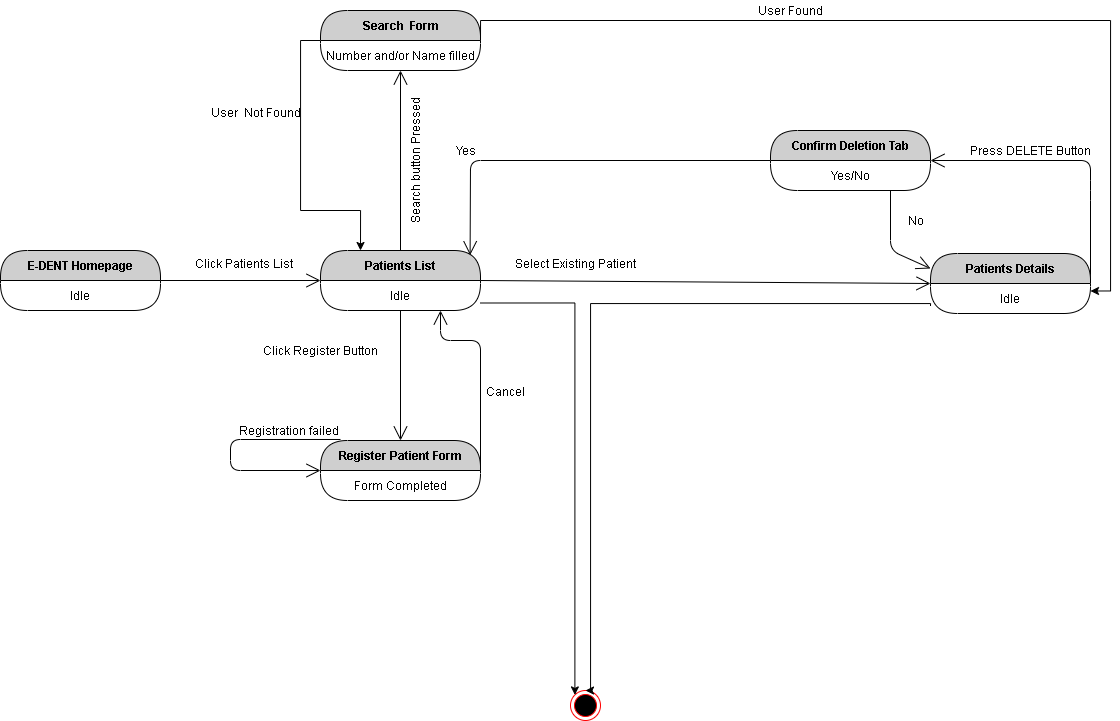

The diagram above was exported from draw.io. Its source (the exported page's mxGraphModel, read from the mxfile embedded in the PNG):
<mxGraphModel dx="1021" dy="600" grid="1" gridSize="10" guides="1" tooltips="1" connect="1" arrows="1" fold="1" page="1" pageScale="1" pageWidth="850" pageHeight="1100" math="0" shadow="0">
  <root>
    <mxCell id="4Ad3fD2ZG1zzjqVumbTR-0" />
    <mxCell id="4Ad3fD2ZG1zzjqVumbTR-1" parent="4Ad3fD2ZG1zzjqVumbTR-0" />
    <mxCell id="4Ad3fD2ZG1zzjqVumbTR-2" value="E-DENT Homepage" style="swimlane;html=1;fontStyle=1;align=center;verticalAlign=middle;childLayout=stackLayout;horizontal=1;startSize=30;horizontalStack=0;resizeParent=0;resizeLast=1;container=0;fontColor=#000000;collapsible=0;rounded=1;arcSize=30;strokeColor=#000000;fillColor=#CFCFCF;swimlaneFillColor=#FFFFFF;dropTarget=0;" vertex="1" parent="4Ad3fD2ZG1zzjqVumbTR-1">
      <mxGeometry x="40" y="300" width="160" height="60" as="geometry" />
    </mxCell>
    <mxCell id="4Ad3fD2ZG1zzjqVumbTR-3" value="Idle" style="text;html=1;strokeColor=none;fillColor=none;align=center;verticalAlign=middle;spacingLeft=4;spacingRight=4;whiteSpace=wrap;overflow=hidden;rotatable=0;fontColor=#000000;" vertex="1" parent="4Ad3fD2ZG1zzjqVumbTR-2">
      <mxGeometry y="30" width="160" height="30" as="geometry" />
    </mxCell>
    <mxCell id="4Ad3fD2ZG1zzjqVumbTR-4" value="" style="endArrow=open;endFill=1;endSize=12;html=1;strokeColor=#000000;exitX=1;exitY=0;exitDx=0;exitDy=0;entryX=0;entryY=0;entryDx=0;entryDy=0;" edge="1" parent="4Ad3fD2ZG1zzjqVumbTR-1" source="4Ad3fD2ZG1zzjqVumbTR-3" target="4Ad3fD2ZG1zzjqVumbTR-6">
      <mxGeometry width="160" relative="1" as="geometry">
        <mxPoint x="220" y="330" as="sourcePoint" />
        <mxPoint x="360" y="330" as="targetPoint" />
      </mxGeometry>
    </mxCell>
    <mxCell id="4Ad3fD2ZG1zzjqVumbTR-5" value="Patients List" style="swimlane;html=1;fontStyle=1;align=center;verticalAlign=middle;childLayout=stackLayout;horizontal=1;startSize=30;horizontalStack=0;resizeParent=0;resizeLast=1;container=0;fontColor=#000000;collapsible=0;rounded=1;arcSize=30;strokeColor=#000000;fillColor=#CFCFCF;swimlaneFillColor=#FFFFFF;dropTarget=0;" vertex="1" parent="4Ad3fD2ZG1zzjqVumbTR-1">
      <mxGeometry x="360" y="300" width="160" height="60" as="geometry" />
    </mxCell>
    <mxCell id="4Ad3fD2ZG1zzjqVumbTR-6" value="Idle" style="text;html=1;strokeColor=none;fillColor=none;align=center;verticalAlign=middle;spacingLeft=4;spacingRight=4;whiteSpace=wrap;overflow=hidden;rotatable=0;fontColor=#000000;" vertex="1" parent="4Ad3fD2ZG1zzjqVumbTR-5">
      <mxGeometry y="30" width="160" height="30" as="geometry" />
    </mxCell>
    <mxCell id="4Ad3fD2ZG1zzjqVumbTR-7" value="" style="endArrow=open;endFill=1;endSize=12;html=1;strokeColor=#000000;exitX=1;exitY=0;exitDx=0;exitDy=0;entryX=0;entryY=0;entryDx=0;entryDy=0;" edge="1" parent="4Ad3fD2ZG1zzjqVumbTR-1" source="4Ad3fD2ZG1zzjqVumbTR-6" target="4Ad3fD2ZG1zzjqVumbTR-17">
      <mxGeometry width="160" relative="1" as="geometry">
        <mxPoint x="530" y="330" as="sourcePoint" />
        <mxPoint x="690" y="330" as="targetPoint" />
      </mxGeometry>
    </mxCell>
    <mxCell id="4Ad3fD2ZG1zzjqVumbTR-8" value="" style="endArrow=open;endFill=1;endSize=12;html=1;strokeColor=#000000;exitX=0.5;exitY=1;exitDx=0;exitDy=0;entryX=0.5;entryY=0;entryDx=0;entryDy=0;" edge="1" parent="4Ad3fD2ZG1zzjqVumbTR-1" source="4Ad3fD2ZG1zzjqVumbTR-6" target="4Ad3fD2ZG1zzjqVumbTR-9">
      <mxGeometry width="160" relative="1" as="geometry">
        <mxPoint x="340" y="480" as="sourcePoint" />
        <mxPoint x="440" y="490" as="targetPoint" />
      </mxGeometry>
    </mxCell>
    <mxCell id="4Ad3fD2ZG1zzjqVumbTR-9" value="Register Patient Form" style="swimlane;html=1;fontStyle=1;align=center;verticalAlign=middle;childLayout=stackLayout;horizontal=1;startSize=30;horizontalStack=0;resizeParent=0;resizeLast=1;container=0;fontColor=#000000;collapsible=0;rounded=1;arcSize=30;strokeColor=#000000;fillColor=#CFCFCF;swimlaneFillColor=#FFFFFF;dropTarget=0;" vertex="1" parent="4Ad3fD2ZG1zzjqVumbTR-1">
      <mxGeometry x="360" y="490" width="160" height="60" as="geometry" />
    </mxCell>
    <mxCell id="4Ad3fD2ZG1zzjqVumbTR-10" value="Form Completed" style="text;html=1;strokeColor=none;fillColor=none;align=center;verticalAlign=middle;spacingLeft=4;spacingRight=4;whiteSpace=wrap;overflow=hidden;rotatable=0;fontColor=#000000;" vertex="1" parent="4Ad3fD2ZG1zzjqVumbTR-9">
      <mxGeometry y="30" width="160" height="30" as="geometry" />
    </mxCell>
    <mxCell id="4Ad3fD2ZG1zzjqVumbTR-11" value="" style="endArrow=open;endFill=1;endSize=12;html=1;strokeColor=#000000;exitX=0.125;exitY=-0.017;exitDx=0;exitDy=0;exitPerimeter=0;entryX=0;entryY=0;entryDx=0;entryDy=0;" edge="1" parent="4Ad3fD2ZG1zzjqVumbTR-9" source="4Ad3fD2ZG1zzjqVumbTR-9" target="4Ad3fD2ZG1zzjqVumbTR-10">
      <mxGeometry width="160" relative="1" as="geometry">
        <mxPoint x="-10" y="130" as="sourcePoint" />
        <mxPoint x="150" y="130" as="targetPoint" />
        <Array as="points">
          <mxPoint x="-90" y="-1" />
          <mxPoint x="-90" y="30" />
        </Array>
      </mxGeometry>
    </mxCell>
    <mxCell id="4Ad3fD2ZG1zzjqVumbTR-13" value="Click Register Button" style="text;html=1;align=center;verticalAlign=middle;resizable=0;points=[];autosize=1;" vertex="1" parent="4Ad3fD2ZG1zzjqVumbTR-1">
      <mxGeometry x="295" y="390" width="130" height="20" as="geometry" />
    </mxCell>
    <mxCell id="4Ad3fD2ZG1zzjqVumbTR-14" value="Select Existing Patient" style="text;html=1;align=center;verticalAlign=middle;resizable=0;points=[];autosize=1;" vertex="1" parent="4Ad3fD2ZG1zzjqVumbTR-1">
      <mxGeometry x="545" y="303" width="140" height="20" as="geometry" />
    </mxCell>
    <mxCell id="4Ad3fD2ZG1zzjqVumbTR-15" value="Click Patients List" style="text;html=1;align=center;verticalAlign=middle;resizable=0;points=[];autosize=1;" vertex="1" parent="4Ad3fD2ZG1zzjqVumbTR-1">
      <mxGeometry x="228" y="303" width="110" height="20" as="geometry" />
    </mxCell>
    <mxCell id="4Ad3fD2ZG1zzjqVumbTR-22" value="Registration failed" style="text;html=1;align=center;verticalAlign=middle;resizable=0;points=[];autosize=1;" vertex="1" parent="4Ad3fD2ZG1zzjqVumbTR-1">
      <mxGeometry x="268" y="470" width="120" height="20" as="geometry" />
    </mxCell>
    <mxCell id="4Ad3fD2ZG1zzjqVumbTR-26" value="" style="endArrow=open;endFill=1;endSize=12;html=1;strokeColor=#000000;exitX=1;exitY=0;exitDx=0;exitDy=0;entryX=0.75;entryY=1;entryDx=0;entryDy=0;" edge="1" parent="4Ad3fD2ZG1zzjqVumbTR-1" source="4Ad3fD2ZG1zzjqVumbTR-10" target="4Ad3fD2ZG1zzjqVumbTR-6">
      <mxGeometry width="160" relative="1" as="geometry">
        <mxPoint x="540" y="540" as="sourcePoint" />
        <mxPoint x="700" y="540" as="targetPoint" />
        <Array as="points">
          <mxPoint x="520" y="390" />
          <mxPoint x="480" y="390" />
        </Array>
      </mxGeometry>
    </mxCell>
    <mxCell id="4Ad3fD2ZG1zzjqVumbTR-27" value="Cancel&amp;nbsp;" style="text;html=1;align=center;verticalAlign=middle;resizable=0;points=[];autosize=1;" vertex="1" parent="4Ad3fD2ZG1zzjqVumbTR-1">
      <mxGeometry x="516" y="431" width="60" height="20" as="geometry" />
    </mxCell>
    <mxCell id="4Ad3fD2ZG1zzjqVumbTR-28" value="Press DELETE Button" style="text;html=1;align=center;verticalAlign=middle;resizable=0;points=[];autosize=1;" vertex="1" parent="4Ad3fD2ZG1zzjqVumbTR-1">
      <mxGeometry x="1000" y="190" width="140" height="20" as="geometry" />
    </mxCell>
    <mxCell id="4Ad3fD2ZG1zzjqVumbTR-29" value="" style="endArrow=open;endFill=1;endSize=12;html=1;strokeColor=#000000;exitX=1;exitY=0;exitDx=0;exitDy=0;entryX=1;entryY=0;entryDx=0;entryDy=0;" edge="1" parent="4Ad3fD2ZG1zzjqVumbTR-1" source="4Ad3fD2ZG1zzjqVumbTR-17" target="4Ad3fD2ZG1zzjqVumbTR-31">
      <mxGeometry width="160" relative="1" as="geometry">
        <mxPoint x="910" y="330" as="sourcePoint" />
        <mxPoint x="1070" y="330" as="targetPoint" />
        <Array as="points">
          <mxPoint x="1130" y="240" />
          <mxPoint x="1130" y="210" />
        </Array>
      </mxGeometry>
    </mxCell>
    <mxCell id="4Ad3fD2ZG1zzjqVumbTR-32" value="" style="endArrow=open;endFill=1;endSize=12;html=1;strokeColor=#000000;exitX=0;exitY=0;exitDx=0;exitDy=0;entryX=0.935;entryY=0.078;entryDx=0;entryDy=0;entryPerimeter=0;" edge="1" parent="4Ad3fD2ZG1zzjqVumbTR-1" source="4Ad3fD2ZG1zzjqVumbTR-31" target="4Ad3fD2ZG1zzjqVumbTR-5">
      <mxGeometry width="160" relative="1" as="geometry">
        <mxPoint x="380" y="230" as="sourcePoint" />
        <mxPoint x="540" y="230" as="targetPoint" />
        <Array as="points">
          <mxPoint x="510" y="210" />
        </Array>
      </mxGeometry>
    </mxCell>
    <mxCell id="4Ad3fD2ZG1zzjqVumbTR-33" value="Yes&lt;br&gt;" style="text;html=1;align=center;verticalAlign=middle;resizable=0;points=[];autosize=1;" vertex="1" parent="4Ad3fD2ZG1zzjqVumbTR-1">
      <mxGeometry x="485" y="190" width="40" height="20" as="geometry" />
    </mxCell>
    <mxCell id="4Ad3fD2ZG1zzjqVumbTR-34" value="" style="endArrow=open;endFill=1;endSize=12;html=1;strokeColor=#000000;exitX=0.75;exitY=1;exitDx=0;exitDy=0;entryX=0;entryY=0.25;entryDx=0;entryDy=0;" edge="1" parent="4Ad3fD2ZG1zzjqVumbTR-1" source="4Ad3fD2ZG1zzjqVumbTR-31" target="4Ad3fD2ZG1zzjqVumbTR-16">
      <mxGeometry width="160" relative="1" as="geometry">
        <mxPoint x="700" y="270" as="sourcePoint" />
        <mxPoint x="860" y="270" as="targetPoint" />
        <Array as="points">
          <mxPoint x="930" y="300" />
        </Array>
      </mxGeometry>
    </mxCell>
    <mxCell id="4Ad3fD2ZG1zzjqVumbTR-35" value="No" style="text;html=1;align=center;verticalAlign=middle;resizable=0;points=[];autosize=1;" vertex="1" parent="4Ad3fD2ZG1zzjqVumbTR-1">
      <mxGeometry x="940" y="260" width="30" height="20" as="geometry" />
    </mxCell>
    <mxCell id="4Ad3fD2ZG1zzjqVumbTR-47" style="edgeStyle=orthogonalEdgeStyle;rounded=0;orthogonalLoop=1;jettySize=auto;html=1;exitX=0;exitY=0.5;exitDx=0;exitDy=0;entryX=0.25;entryY=0;entryDx=0;entryDy=0;" edge="1" parent="4Ad3fD2ZG1zzjqVumbTR-1" source="4Ad3fD2ZG1zzjqVumbTR-41" target="4Ad3fD2ZG1zzjqVumbTR-5">
      <mxGeometry relative="1" as="geometry">
        <Array as="points">
          <mxPoint x="340" y="90" />
          <mxPoint x="340" y="260" />
          <mxPoint x="400" y="260" />
        </Array>
      </mxGeometry>
    </mxCell>
    <mxCell id="4Ad3fD2ZG1zzjqVumbTR-41" value="Search&amp;nbsp; Form" style="swimlane;html=1;fontStyle=1;align=center;verticalAlign=middle;childLayout=stackLayout;horizontal=1;startSize=30;horizontalStack=0;resizeParent=0;resizeLast=1;container=0;fontColor=#000000;collapsible=0;rounded=1;arcSize=30;strokeColor=#000000;fillColor=#CFCFCF;swimlaneFillColor=#FFFFFF;dropTarget=0;" vertex="1" parent="4Ad3fD2ZG1zzjqVumbTR-1">
      <mxGeometry x="360" y="60" width="160" height="60" as="geometry" />
    </mxCell>
    <mxCell id="4Ad3fD2ZG1zzjqVumbTR-42" value="Number and/or Name filled" style="text;html=1;strokeColor=none;fillColor=none;align=center;verticalAlign=middle;spacingLeft=4;spacingRight=4;whiteSpace=wrap;overflow=hidden;rotatable=0;fontColor=#000000;" vertex="1" parent="4Ad3fD2ZG1zzjqVumbTR-41">
      <mxGeometry y="30" width="160" height="30" as="geometry" />
    </mxCell>
    <mxCell id="4Ad3fD2ZG1zzjqVumbTR-43" value="Idle" style="text;html=1;strokeColor=none;fillColor=none;align=center;verticalAlign=middle;spacingLeft=4;spacingRight=4;whiteSpace=wrap;overflow=hidden;rotatable=0;fontColor=#000000;" vertex="1" parent="4Ad3fD2ZG1zzjqVumbTR-41">
      <mxGeometry y="60" width="160" as="geometry" />
    </mxCell>
    <mxCell id="4Ad3fD2ZG1zzjqVumbTR-36" value="" style="ellipse;html=1;shape=endState;fillColor=#000000;strokeColor=#ff0000;" vertex="1" parent="4Ad3fD2ZG1zzjqVumbTR-1">
      <mxGeometry x="610" y="740" width="30" height="30" as="geometry" />
    </mxCell>
    <mxCell id="4Ad3fD2ZG1zzjqVumbTR-37" style="edgeStyle=orthogonalEdgeStyle;rounded=0;orthogonalLoop=1;jettySize=auto;html=1;exitX=0;exitY=0.75;exitDx=0;exitDy=0;entryX=0.5;entryY=0;entryDx=0;entryDy=0;" edge="1" parent="4Ad3fD2ZG1zzjqVumbTR-1" source="4Ad3fD2ZG1zzjqVumbTR-17" target="4Ad3fD2ZG1zzjqVumbTR-36">
      <mxGeometry relative="1" as="geometry">
        <Array as="points">
          <mxPoint x="630" y="353" />
          <mxPoint x="630" y="740" />
        </Array>
      </mxGeometry>
    </mxCell>
    <mxCell id="4Ad3fD2ZG1zzjqVumbTR-38" style="edgeStyle=orthogonalEdgeStyle;rounded=0;orthogonalLoop=1;jettySize=auto;html=1;exitX=1;exitY=0.75;exitDx=0;exitDy=0;entryX=0;entryY=0;entryDx=0;entryDy=0;" edge="1" parent="4Ad3fD2ZG1zzjqVumbTR-1" source="4Ad3fD2ZG1zzjqVumbTR-6" target="4Ad3fD2ZG1zzjqVumbTR-36">
      <mxGeometry relative="1" as="geometry" />
    </mxCell>
    <mxCell id="4Ad3fD2ZG1zzjqVumbTR-16" value="Patients Details" style="swimlane;html=1;fontStyle=1;align=center;verticalAlign=middle;childLayout=stackLayout;horizontal=1;startSize=30;horizontalStack=0;resizeParent=0;resizeLast=1;container=0;fontColor=#000000;collapsible=0;rounded=1;arcSize=30;strokeColor=#000000;fillColor=#CFCFCF;swimlaneFillColor=#FFFFFF;dropTarget=0;" vertex="1" parent="4Ad3fD2ZG1zzjqVumbTR-1">
      <mxGeometry x="970" y="303" width="160" height="60" as="geometry" />
    </mxCell>
    <mxCell id="4Ad3fD2ZG1zzjqVumbTR-17" value="Idle" style="text;html=1;strokeColor=none;fillColor=none;align=center;verticalAlign=middle;spacingLeft=4;spacingRight=4;whiteSpace=wrap;overflow=hidden;rotatable=0;fontColor=#000000;" vertex="1" parent="4Ad3fD2ZG1zzjqVumbTR-16">
      <mxGeometry y="30" width="160" height="30" as="geometry" />
    </mxCell>
    <mxCell id="4Ad3fD2ZG1zzjqVumbTR-30" value="Confirm Deletion Tab" style="swimlane;html=1;fontStyle=1;align=center;verticalAlign=middle;childLayout=stackLayout;horizontal=1;startSize=30;horizontalStack=0;resizeParent=0;resizeLast=1;container=0;fontColor=#000000;collapsible=0;rounded=1;arcSize=30;strokeColor=#000000;fillColor=#CFCFCF;swimlaneFillColor=#FFFFFF;dropTarget=0;" vertex="1" parent="4Ad3fD2ZG1zzjqVumbTR-1">
      <mxGeometry x="810" y="180" width="160" height="60" as="geometry" />
    </mxCell>
    <mxCell id="4Ad3fD2ZG1zzjqVumbTR-31" value="Yes/No" style="text;html=1;strokeColor=none;fillColor=none;align=center;verticalAlign=middle;spacingLeft=4;spacingRight=4;whiteSpace=wrap;overflow=hidden;rotatable=0;fontColor=#000000;" vertex="1" parent="4Ad3fD2ZG1zzjqVumbTR-30">
      <mxGeometry y="30" width="160" height="30" as="geometry" />
    </mxCell>
    <mxCell id="4Ad3fD2ZG1zzjqVumbTR-40" value="" style="endArrow=open;endFill=1;endSize=12;html=1;strokeColor=#000000;exitX=0.5;exitY=0;exitDx=0;exitDy=0;entryX=0.5;entryY=1;entryDx=0;entryDy=0;" edge="1" parent="4Ad3fD2ZG1zzjqVumbTR-1" source="4Ad3fD2ZG1zzjqVumbTR-5" target="4Ad3fD2ZG1zzjqVumbTR-42">
      <mxGeometry width="160" relative="1" as="geometry">
        <mxPoint x="400" y="200" as="sourcePoint" />
        <mxPoint x="440" y="170" as="targetPoint" />
      </mxGeometry>
    </mxCell>
    <mxCell id="4Ad3fD2ZG1zzjqVumbTR-44" value="Search button Pressed" style="text;html=1;align=center;verticalAlign=middle;resizable=0;points=[];autosize=1;rotation=-90;" vertex="1" parent="4Ad3fD2ZG1zzjqVumbTR-1">
      <mxGeometry x="385" y="200" width="140" height="20" as="geometry" />
    </mxCell>
    <mxCell id="4Ad3fD2ZG1zzjqVumbTR-45" style="edgeStyle=orthogonalEdgeStyle;rounded=0;orthogonalLoop=1;jettySize=auto;html=1;exitX=1;exitY=0;exitDx=0;exitDy=0;entryX=1;entryY=0.25;entryDx=0;entryDy=0;" edge="1" parent="4Ad3fD2ZG1zzjqVumbTR-1" source="4Ad3fD2ZG1zzjqVumbTR-42" target="4Ad3fD2ZG1zzjqVumbTR-17">
      <mxGeometry relative="1" as="geometry" />
    </mxCell>
    <mxCell id="4Ad3fD2ZG1zzjqVumbTR-46" value="User Found" style="text;html=1;align=center;verticalAlign=middle;resizable=0;points=[];autosize=1;" vertex="1" parent="4Ad3fD2ZG1zzjqVumbTR-1">
      <mxGeometry x="790" y="50" width="80" height="20" as="geometry" />
    </mxCell>
    <mxCell id="4Ad3fD2ZG1zzjqVumbTR-48" value="User&amp;nbsp; Not Found" style="text;html=1;align=center;verticalAlign=middle;resizable=0;points=[];autosize=1;" vertex="1" parent="4Ad3fD2ZG1zzjqVumbTR-1">
      <mxGeometry x="240" y="152" width="110" height="20" as="geometry" />
    </mxCell>
  </root>
</mxGraphModel>